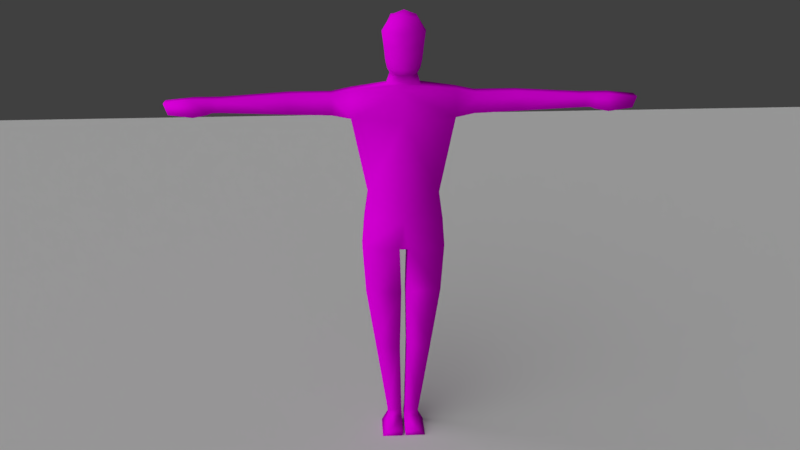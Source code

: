 # Source: Character_Posing.blend  (saved by Blender 2.79.0; exported with 4.5.12 LTS)
import bpy
from mathutils import Matrix  # noqa: F401  (used for matrix-valued properties, if any)

bpy.ops.wm.read_factory_settings(use_empty=True)
scene = bpy.context.scene
scene.name = 'Scene'

# ---- collections
col_collection_1 = bpy.data.collections.new('Collection 1'); scene.collection.children.link(col_collection_1)
col_collection_2 = bpy.data.collections.new('Collection 2'); scene.collection.children.link(col_collection_2)

# ---- images (referenced by path relative to the original .blend; pixels are not part of the script)
import os
ASSET_DIR = os.environ.get("B2B_ASSET_DIR", "")  # directory of the original .blend (textures are referenced by path, not embedded)
HERE = os.path.dirname(os.path.abspath(__file__))  # packed textures are extracted next to this script under _unpacked/

def load_image(name, relpath, width, height, colorspace="sRGB"):
    """Load a texture the original file referenced (path relative to the .blend, or extracted next to this script)."""
    p = next((c for c in (os.path.join(HERE, relpath), os.path.join(ASSET_DIR, relpath)) if relpath and os.path.exists(c)), "")
    if p:
        img = bpy.data.images.load(p, check_existing=True)
        img.name = name
    else:  # same state as the original file: an image datablock whose file is absent (Cycles renders it pink)
        img = bpy.data.images.new(name, width, height)
        img.source = "FILE"
        img.filepath = "//" + (relpath or name)
    img.colorspace_settings.name = colorspace
    return img
img_uvcharacteracagamics_png = load_image('UVCharacterAcagamics.png', 'UVCharacterAcagamics.png', 1024, 1024, 'sRGB')

# ---- materials (node trees are filled in below, after node groups)
mat_character = bpy.data.materials.new('Character')
mat_character.alpha_threshold = 0.0
mat_character.roughness = 0.5

# ---- material node trees
mat_character.use_nodes = True; mat_character.node_tree.nodes.clear()
_N = mat_character.node_tree.nodes; _L = mat_character.node_tree.links
n0 = _N.new('ShaderNodeOutputMaterial'); n0.name = 'Material Output'; n0.location = (300, 300)
n1 = _N.new('ShaderNodeBsdfDiffuse'); n1.name = 'Diffuse BSDF'; n1.location = (10, 300)
n2 = _N.new('ShaderNodeTexImage'); n2.name = 'Image Texture'; n2.location = (-180, 300)
n2.width = 140
n2.image = img_uvcharacteracagamics_png
n2.interpolation = 'Smart'
n2.extension = 'EXTEND'
_L.new(n1.outputs[0], n0.inputs[0])
_L.new(n2.outputs[0], n1.inputs[0])
n0.is_active_output = True

# ---- world
world_world = bpy.data.worlds.new('World'); scene.world = world_world
world_world.color = (0.05088, 0.05088, 0.05088)
world_world.use_sun_shadow = False
world_world.sun_shadow_jitter_overblur = 0.0
world_world.cycles.sampling_method = 'MANUAL'

# ---- cameras
cam_render_camera = bpy.data.cameras.new('Render Camera')
cam_render_camera.clip_end = 100.0
cam_render_camera.lens = 35.0
cam_render_camera.sensor_width = 32.0
cam_render_camera.sensor_height = 18.0
cam_render_camera.ortho_scale = 7.314
cam_render_camera.dof.focus_distance = 0.0

# ---- lights
light_sun = bpy.data.lights.new('Sun', 'SUN')
light_sun.transmission_factor = 0.0
light_sun.angle = 1.571
light_sun.energy = 2.0
light_sun.shadow_buffer_clip_start = 0.5
light_sun.shadow_soft_size = 1.0
light_sun.shadow_cascade_max_distance = 1000.0

# ---- meshes
me_character_mesh = bpy.data.meshes.new('Character.Mesh')
me_character_mesh.from_pydata([(-0.1419, 1.136, 0.04572), (-0.1419, 1.136, -0.007089), (-0.1163, 0.4239, -0.01424), (-0.1562, 0.6925, 0.03648), (-0.2032, 1.439, -0.01976), (-0.01694, 0.8988, 0.07454), (-0.01452, 0.4239, 0.04544), (-0.06463, 1.576, -0.006588), (-0.05203, 1.617, 0.03808), (-0.2762, 1.452, -0.02592), (-0.2762, 1.536, -0.02592), (-0.4373, 1.458, -0.02592), (-0.4373, 1.536, 0.02592), (-0.06779, 0.08549, -0.02592), (0.1587, 1.019, 0.04172), (0.1587, 1.019, -0.01146), (0.1419, 1.136, -0.007089), (0.2032, 1.552, 0.0281), (0.06442, 1.576, 0.04796), (0.2762, 1.452, -0.02592), (0.2762, 1.536, -0.02592), (0.4373, 1.458, -0.02592), (0.6989, 1.469, 0.02592), (0.6989, 1.52, -0.02592), (-0.06348, 1.638, 0.03808), (0.07013, 1.668, 0.03808), (0.05953, 1.668, -0.01565), (-0.07646, 1.727, 0.03808), (-0.08305, 1.777, 0.03808), (0.04691, 1.836, 0.03808), (0.02977, 1.617, 0.08138), (-0.06145, 1.668, 0.08138), (0.06145, 1.668, 0.08138), (0.077, 1.777, 0.08138), (-0.7314, 1.469, -0.02592), (-0.7314, 1.52, -0.02592), (-0.7482, 1.52, -0.02592), (-0.8042, 1.451, 0.02592), (-0.8042, 1.451, -0.02592), (-0.8042, 1.52, 0.02592), (-0.8979, 1.464, 0.02592), (-0.8979, 1.464, -0.02592), (-0.9121, 1.509, 0.02592), (-0.06779, 0.04832, 0.02592), (-0.004784, 0.04832, 0.02592), (-0.004784, 0.04832, -0.02592), (-0.06779, 0.04832, -0.02592), (-0.0935, -1.181e-07, 0.02592), (-0.007261, -1.181e-07, 0.02592), (-0.007261, -1.203e-07, -0.02592), (-0.0935, -1.203e-07, -0.02592), (-0.06779, 0.02847, 0.1005), (-0.004784, 0.02847, 0.1005), (-0.0935, -1.148e-07, 0.1005), (-0.007261, -1.148e-07, 0.1005), (0.01452, 0.4239, -0.02854), (0.2032, 1.439, 0.03353), (0.01694, 0.8988, 0.07454), (0.1684, 0.8988, 0.0398), (0.007261, 0.08549, 0.02592), (0.06779, 0.08549, -0.02592), (-0.009682, 0.6925, 0.05623), (-0.1684, 0.8988, -0.01452), (-0.2762, 1.452, 0.02592), (-0.6989, 1.469, -0.02592), (-0.6989, 1.52, -0.02592), (0.07646, 1.727, 0.03808), (0.06425, 1.727, -0.01565), (-0.04551, 1.638, 0.08138), (0.7314, 1.469, 0.02592), (0.7314, 1.469, -0.02592), (0.7314, 1.52, -0.02592), (0.7482, 1.52, 0.02592), (0.8042, 1.52, -0.02592), (0.8979, 1.464, -0.02592), (0.9121, 1.509, 0.02592), (0.1419, 1.136, 0.04572), (0.1163, 0.4239, -0.01424), (0.1562, 0.6925, 0.03648), (0.2032, 1.439, -0.01976), (0.01452, 0.4239, 0.04544), (0.2032, 1.552, -0.02445), (0.1163, 0.4239, 0.03894), (0.06463, 1.576, -0.006588), (0.05203, 1.617, 0.03808), (0.04873, 1.617, -0.0169), (0.009682, 0.6925, -0.02394), (0.2762, 1.536, 0.02592), (0.4373, 1.458, 0.02592), (0.4373, 1.536, 0.02592), (0.007261, 0.08549, -0.02592), (0.06779, 0.08549, 0.02592), (-0.1587, 1.019, 0.04172), (-0.1587, 1.019, -0.01146), (-0.2032, 1.552, 0.0281), (-0.2032, 1.552, -0.02445), (-0.01694, 0.8988, -0.05007), (-0.1163, 0.4239, 0.03894), (-0.06442, 1.576, 0.04796), (-0.009682, 0.6925, -0.02394), (-0.2762, 1.536, 0.02592), (-0.4373, 1.536, -0.02592), (-0.6989, 1.469, 0.02592), (-0.6989, 1.52, 0.02592), (0.06348, 1.638, 0.03808), (-0.05395, 1.638, -0.01576), (-0.07013, 1.668, 0.03808), (-0.05953, 1.668, -0.01565), (0.08305, 1.777, 0.03808), (-0.06989, 1.777, -0.01565), (-0.04691, 1.836, 0.03808), (-0.04685, 1.83, -0.01565), (-0.02977, 1.617, 0.08138), (-0.07182, 1.727, 0.08138), (0.07182, 1.727, 0.08138), (-0.077, 1.777, 0.08138), (-0.04691, 1.831, 0.08138), (0.7314, 1.52, 0.02592), (0.7482, 1.462, 0.02592), (0.7482, 1.462, -0.02592), (0.7482, 1.52, -0.02592), (0.8042, 1.451, 0.02592), (0.8042, 1.451, -0.02592), (0.8042, 1.52, 0.02592), (0.8979, 1.464, 0.02592), (0.9121, 1.509, -0.02592), (0.06779, 0.04832, 0.02592), (0.004784, 0.04832, 0.02592), (0.004784, 0.04832, -0.02592), (0.06779, 0.04832, -0.02592), (0.0935, -1.181e-07, 0.02592), (0.007261, -1.181e-07, 0.02592), (0.007261, -1.203e-07, -0.02592), (0.0935, -1.203e-07, -0.02592), (0.06779, 0.02847, 0.1005), (0.004784, 0.02847, 0.1005), (0.0935, -1.148e-07, 0.1005), (0.007261, -1.148e-07, 0.1005), (-0.01452, 0.4239, -0.02854), (-0.2032, 1.439, 0.03353), (-0.1684, 0.8988, 0.0398), (-0.1562, 0.6925, -0.01688), (-0.04873, 1.617, -0.0169), (-0.4373, 1.458, 0.02592), (-0.007261, 0.08549, -0.02592), (-0.007261, 0.08549, 0.02592), (-0.06779, 0.08549, 0.02592), (0.009682, 0.6925, 0.05623), (0.01694, 0.8988, -0.05007), (0.1562, 0.6925, -0.01688), (0.1684, 0.8988, -0.01452), (0.2762, 1.452, 0.02592), (0.4373, 1.536, -0.02592), (0.6989, 1.469, -0.02592), (0.6989, 1.52, 0.02592), (0.0, 1.019, -0.04763), (0.0, 1.136, -0.04634), (0.0, 1.019, 0.07726), (0.0, 1.136, 0.08099), (0.0, 1.439, -0.05778), (0.0, 1.439, 0.08936), (0.0, 1.552, -0.04818), (0.0, 1.552, 0.06679), (0.0, 1.576, -0.02837), (0.0, 1.576, 0.05267), (0.0, 1.617, -0.03589), (0.0, 1.617, 0.03814), (0.0, 1.638, -0.04272), (0.05395, 1.638, -0.01576), (0.0, 1.668, -0.04272), (-0.06425, 1.727, -0.01565), (0.0, 1.727, -0.04272), (0.0, 1.777, -0.04272), (0.06989, 1.777, -0.01565), (0.0, 1.854, 0.04015), (0.0, 1.833, -0.01664), (0.04685, 1.83, -0.01565), (0.0, 1.617, 0.08395), (0.0, 1.638, 0.09167), (0.04551, 1.638, 0.08138), (0.0, 1.668, 0.1007), (0.0, 1.727, 0.09387), (0.0, 1.777, 0.09514), (0.0, 1.838, 0.08398), (0.04691, 1.831, 0.08138), (-0.7314, 1.469, 0.02592), (-0.7314, 1.52, 0.02592), (-0.7482, 1.462, 0.02592), (-0.7482, 1.462, -0.02592), (-0.7482, 1.52, 0.02592), (-0.8042, 1.52, -0.02592), (-0.9121, 1.509, -0.02592)], [], [(92, 0, 1, 93), (61, 3, 97, 6), (138, 6, 145, 144), (157, 158, 0, 92), (156, 1, 4, 159), (141, 99, 138, 2), (2, 138, 144, 13), (1, 0, 139, 4), (13, 144, 45, 46), (95, 94, 98, 7), (94, 95, 10, 100), (99, 61, 6, 138), (159, 4, 95, 161), (140, 62, 141, 3), (6, 97, 146, 145), (161, 95, 7, 163), (3, 141, 2, 97), (163, 7, 142, 165), (96, 5, 61, 99), (7, 98, 8, 142), (10, 9, 11, 101), (95, 4, 9, 10), (4, 139, 63, 9), (139, 94, 100, 63), (12, 101, 65, 103), (100, 10, 101, 12), (63, 100, 12, 143), (9, 63, 143, 11), (65, 64, 34, 35), (143, 12, 103, 102), (11, 143, 102, 64), (101, 11, 64, 65), (5, 140, 3, 61), (62, 96, 99, 141), (98, 164, 166, 8), (157, 92, 140, 5), (0, 158, 160, 139), (92, 93, 62, 140), (5, 96, 148, 57), (97, 2, 13, 146), (93, 1, 156, 155), (14, 15, 16, 76), (157, 14, 76, 158), (156, 159, 79, 16), (149, 77, 55, 86), (16, 79, 56, 76), (81, 83, 18, 17), (17, 87, 20, 81), (86, 55, 80, 147), (58, 78, 149, 150), (148, 86, 147, 57), (83, 85, 84, 18), (20, 152, 21, 19), (81, 20, 19, 79), (79, 19, 151, 56), (56, 151, 87, 17), (89, 154, 23, 152), (87, 89, 152, 20), (19, 21, 88, 151), (88, 22, 154, 89), (21, 153, 22, 88), (152, 23, 153, 21), (57, 147, 78, 58), (15, 150, 148, 155), (17, 18, 164, 162), (18, 84, 166, 164), (157, 57, 58, 14), (56, 17, 162, 160), (76, 56, 160, 158), (14, 58, 150, 15), (5, 57, 157), (15, 155, 156, 16), (104, 168, 26, 25), (168, 167, 169, 26), (104, 25, 32, 179), (142, 8, 24, 105), (110, 28, 115, 116), (24, 8, 112, 68), (105, 24, 106, 107), (27, 106, 31, 113), (28, 27, 113, 115), (66, 67, 173, 108), (26, 169, 171, 67), (25, 26, 67, 66), (107, 106, 27, 170), (29, 174, 183, 184), (170, 27, 28, 109), (25, 66, 114, 32), (106, 24, 68, 31), (67, 171, 172, 173), (175, 174, 29, 176), (108, 173, 176, 29), (109, 28, 110, 111), (84, 104, 179, 30), (177, 30, 179, 178), (112, 177, 178, 68), (31, 180, 181, 113), (180, 32, 114, 181), (178, 179, 32, 180), (68, 178, 180, 31), (181, 114, 33, 182), (182, 33, 184, 183), (166, 84, 30, 177), (8, 166, 177, 112), (66, 108, 33, 114), (108, 29, 184, 33), (35, 34, 188, 36), (103, 65, 35, 186), (64, 102, 185, 34), (187, 189, 39, 37), (34, 185, 187, 188), (37, 39, 42, 40), (188, 187, 37, 38), (36, 188, 38, 190), (189, 36, 190, 39), (41, 40, 42, 191), (38, 37, 40, 41), (190, 38, 41, 191), (39, 190, 191, 42), (35, 36, 189, 186), (46, 45, 49, 50), (145, 146, 43, 44), (146, 13, 46, 43), (144, 145, 44, 45), (50, 49, 48, 47), (47, 48, 54, 53), (43, 46, 50, 47), (45, 44, 48, 49), (52, 51, 53, 54), (48, 44, 52, 54), (44, 43, 51, 52), (43, 47, 53, 51), (55, 90, 59, 80), (77, 60, 90, 55), (80, 59, 91, 82), (23, 71, 70, 153), (82, 91, 60, 77), (93, 155, 96, 62), (71, 120, 119, 70), (154, 117, 71, 23), (22, 69, 117, 154), (153, 70, 69, 22), (118, 121, 123, 72), (69, 118, 72, 117), (70, 119, 118, 69), (121, 124, 75, 123), (120, 73, 122, 119), (72, 123, 73, 120), (74, 125, 75, 124), (122, 74, 124, 121), (73, 125, 74, 122), (123, 75, 125, 73), (71, 117, 72, 120), (147, 80, 82, 78), (60, 129, 128, 90), (159, 161, 81, 79), (161, 163, 83, 81), (78, 82, 77, 149), (142, 105, 167, 165), (163, 165, 85, 83), (151, 88, 89, 87), (150, 149, 86, 148), (94, 162, 164, 98), (139, 160, 162, 94), (155, 148, 96), (105, 107, 169, 167), (85, 168, 104, 84), (165, 167, 168, 85), (107, 170, 171, 169), (109, 111, 175, 172), (110, 116, 183, 174), (170, 109, 172, 171), (175, 111, 110, 174), (181, 182, 115, 113), (182, 183, 116, 115), (119, 122, 121, 118), (129, 133, 132, 128), (59, 127, 126, 91), (91, 126, 129, 60), (90, 128, 127, 59), (133, 130, 131, 132), (130, 136, 137, 131), (126, 130, 133, 129), (128, 132, 131, 127), (135, 137, 136, 134), (131, 137, 135, 127), (127, 135, 134, 126), (126, 134, 136, 130), (173, 172, 175, 176), (102, 103, 186, 185), (185, 186, 189, 187)])
me_character_mesh.polygons.foreach_set('use_smooth', [True] * 191)
_uv = me_character_mesh.uv_layers.new(name='UVMap')
_uv.uv.foreach_set('vector', [0.6, 0.6888, 0.6562, 0.6845, 0.6555, 0.7097, 0.6009, 0.7134, 0.7161, 0.8326, 0.721, 0.8993, 0.5978, 0.8931, 0.5931, 0.8464, 0.5881, 0.8125, 0.5931, 0.8464, 0.4322, 0.8597, 0.43, 0.8352, 0.6016, 0.6135, 0.6564, 0.6135, 0.6562, 0.6845, 0.6, 0.6888, 0.1474, 0.632, 0.1472, 0.5654, 0.2881, 0.5368, 0.2887, 0.632, 0.72, 0.9232, 0.7101, 0.9889, 0.5883, 0.9646, 0.5966, 0.9177, 0.5966, 0.9177, 0.5883, 0.9646, 0.4303, 0.9426, 0.4334, 0.9139, 0.6555, 0.7097, 0.6562, 0.6845, 0.8021, 0.7063, 0.7994, 0.7312, 0.4334, 0.9139, 0.4303, 0.9426, 0.413, 0.942, 0.4159, 0.9128, 0.875, 0.7115, 0.8525, 0.705, 0.8614, 0.6423, 0.8847, 0.6491, 0.3638, 0.5315, 0.3401, 0.5362, 0.3328, 0.5027, 0.3562, 0.4981, 0.7111, 0.796, 0.7161, 0.8326, 0.5931, 0.8464, 0.5881, 0.8125, 0.2887, 0.632, 0.2881, 0.5368, 0.3401, 0.5362, 0.3422, 0.632, 0.8148, 0.9015, 0.8137, 0.9266, 0.72, 0.9232, 0.721, 0.8993, 0.5931, 0.8464, 0.5978, 0.8931, 0.4341, 0.8889, 0.4322, 0.8597, 0.3422, 0.632, 0.3401, 0.5362, 0.358, 0.5999, 0.3545, 0.632, 0.721, 0.8993, 0.72, 0.9232, 0.5966, 0.9177, 0.5978, 0.8931, 0.948, 0.2302, 0.9532, 0.3328, 0.891, 0.3083, 0.8868, 0.2302, 0.8059, 0.783, 0.8117, 0.8292, 0.7161, 0.8326, 0.7111, 0.796, 0.07886, 0.3847, 0.04076, 0.3195, 0.09783, 0.3019, 0.1377, 0.3669, 0.3905, 0.9051, 0.3905, 0.9445, 0.3156, 0.9417, 0.3161, 0.9057, 0.3401, 0.5362, 0.2881, 0.5368, 0.2942, 0.5031, 0.3328, 0.5027, 0.4296, 0.4939, 0.4111, 0.51, 0.3913, 0.482, 0.4092, 0.4663, 0.4111, 0.51, 0.3638, 0.5315, 0.3562, 0.4981, 0.3913, 0.482, 0.3158, 0.882, 0.3161, 0.9057, 0.1955, 0.9088, 0.1949, 0.8845, 0.3901, 0.8808, 0.3905, 0.9051, 0.3161, 0.9057, 0.3158, 0.882, 0.3893, 0.8415, 0.3901, 0.8808, 0.3158, 0.882, 0.3141, 0.8457, 0.3905, 0.9445, 0.3895, 0.9688, 0.3142, 0.9658, 0.3156, 0.9417, 0.1467, 0.8601, 0.1442, 0.8845, 0.1281, 0.8833, 0.1312, 0.8585, 0.3141, 0.8457, 0.3158, 0.882, 0.1949, 0.8845, 0.193, 0.8609, 0.3156, 0.9417, 0.3142, 0.9658, 0.1928, 0.9565, 0.1947, 0.9325, 0.3161, 0.9057, 0.3156, 0.9417, 0.1947, 0.9325, 0.1955, 0.9088, 0.8117, 0.8292, 0.8148, 0.9015, 0.721, 0.8993, 0.7161, 0.8326, 0.8137, 0.9266, 0.8059, 0.9972, 0.7101, 0.9889, 0.72, 0.9232, 0.04076, 0.3195, 0.03841, 0.2302, 0.0973, 0.2302, 0.09783, 0.3019, 0.6016, 0.6135, 0.6, 0.6888, 0.5444, 0.6922, 0.5458, 0.6214, 0.6562, 0.6845, 0.6564, 0.6135, 0.7984, 0.6135, 0.8021, 0.7063, 0.6, 0.6888, 0.6009, 0.7134, 0.5455, 0.7172, 0.5444, 0.6922, 0.5458, 0.6214, 0.4995, 0.6214, 0.4995, 0.6057, 0.5458, 0.6057, 0.5978, 0.8931, 0.5966, 0.9177, 0.4334, 0.9139, 0.4341, 0.8889, 0.09247, 0.5578, 0.1472, 0.5654, 0.1474, 0.632, 0.09287, 0.632, 0.6, 0.5383, 0.6009, 0.5137, 0.6555, 0.5174, 0.6562, 0.5426, 0.6016, 0.6135, 0.6, 0.5383, 0.6562, 0.5426, 0.6564, 0.6135, 0.1474, 0.632, 0.2887, 0.632, 0.2881, 0.7271, 0.1472, 0.6985, 0.72, 0.9232, 0.5966, 0.9177, 0.5883, 0.9646, 0.7101, 0.9889, 0.6555, 0.5174, 0.7994, 0.4958, 0.8021, 0.5208, 0.6562, 0.5426, 0.875, 0.5156, 0.8847, 0.578, 0.8614, 0.5848, 0.8525, 0.5221, 0.3638, 0.7324, 0.3562, 0.7658, 0.3328, 0.7612, 0.3401, 0.7277, 0.7111, 0.796, 0.5881, 0.8125, 0.5931, 0.8464, 0.7161, 0.8326, 0.8148, 0.9015, 0.721, 0.8993, 0.72, 0.9232, 0.8137, 0.9266, 0.8059, 0.783, 0.7111, 0.796, 0.7161, 0.8326, 0.8117, 0.8292, 0.07884, 0.07573, 0.1376, 0.09352, 0.09782, 0.1585, 0.04075, 0.1409, 0.3905, 0.9049, 0.3162, 0.9055, 0.3157, 0.9416, 0.3906, 0.9442, 0.3401, 0.7277, 0.3328, 0.7612, 0.2942, 0.7609, 0.2881, 0.7271, 0.4296, 0.7701, 0.4092, 0.7977, 0.3913, 0.782, 0.4111, 0.7539, 0.4111, 0.7539, 0.3913, 0.782, 0.3562, 0.7658, 0.3638, 0.7324, 0.3158, 0.8819, 0.195, 0.8845, 0.1956, 0.9088, 0.3162, 0.9055, 0.3902, 0.8805, 0.3158, 0.8819, 0.3162, 0.9055, 0.3905, 0.9049, 0.3906, 0.9442, 0.3157, 0.9416, 0.3144, 0.9656, 0.3897, 0.9685, 0.314, 0.8456, 0.193, 0.8609, 0.195, 0.8845, 0.3158, 0.8819, 0.3157, 0.9416, 0.1948, 0.9325, 0.193, 0.9565, 0.3144, 0.9656, 0.3162, 0.9055, 0.1956, 0.9088, 0.1948, 0.9325, 0.3157, 0.9416, 0.8117, 0.8292, 0.7161, 0.8326, 0.721, 0.8993, 0.8148, 0.9015, 0.09247, 0.7062, 0.0366, 0.7102, 0.03699, 0.6399, 0.09287, 0.632, 0.8525, 0.5221, 0.8614, 0.5848, 0.8609, 0.6135, 0.8493, 0.6135, 0.04075, 0.1409, 0.09782, 0.1585, 0.0973, 0.2302, 0.03841, 0.2302, 0.6016, 0.6135, 0.5458, 0.6057, 0.5444, 0.5348, 0.6, 0.5383, 0.8021, 0.5208, 0.8525, 0.5221, 0.8493, 0.6135, 0.7984, 0.6135, 0.6562, 0.5426, 0.8021, 0.5208, 0.7984, 0.6135, 0.6564, 0.6135, 0.6, 0.5383, 0.5444, 0.5348, 0.5455, 0.5099, 0.6009, 0.5137, 0.5458, 0.6214, 0.5458, 0.6057, 0.6016, 0.6135, 0.09247, 0.7062, 0.09287, 0.632, 0.1474, 0.632, 0.1472, 0.6985, 0.1794, 0.1141, 0.1603, 0.04395, 0.2015, 0.0352, 0.2172, 0.1057, 0.8576, 0.1424, 0.8541, 0.2302, 0.8115, 0.2302, 0.8133, 0.1337, 0.1794, 0.1141, 0.2172, 0.1057, 0.2257, 0.1581, 0.1881, 0.1727, 0.1298, 0.4112, 0.1473, 0.3374, 0.1794, 0.3463, 0.1603, 0.4164, 0.4379, 0.3556, 0.3513, 0.3644, 0.3475, 0.3165, 0.4222, 0.2963, 0.1794, 0.3463, 0.1473, 0.3374, 0.1575, 0.2704, 0.1881, 0.2876, 0.1603, 0.4164, 0.1794, 0.3463, 0.2172, 0.3547, 0.2015, 0.4252, 0.2899, 0.3642, 0.2172, 0.3547, 0.2257, 0.3023, 0.2932, 0.3123, 0.3513, 0.3644, 0.2899, 0.3642, 0.2932, 0.3123, 0.3475, 0.3165, 0.2899, 0.09614, 0.2842, 0.02345, 0.3559, 0.02369, 0.3513, 0.09601, 0.8133, 0.1337, 0.8115, 0.2302, 0.7257, 0.2302, 0.7243, 0.1274, 0.2172, 0.1057, 0.2015, 0.0352, 0.2842, 0.02345, 0.2899, 0.09614, 0.2015, 0.4252, 0.2172, 0.3547, 0.2899, 0.3642, 0.2842, 0.4369, 0.4883, 0.1596, 0.4875, 0.2302, 0.4278, 0.2302, 0.4222, 0.1641, 0.2842, 0.4369, 0.2899, 0.3642, 0.3513, 0.3644, 0.3559, 0.4367, 0.2172, 0.1057, 0.2899, 0.09614, 0.2932, 0.1481, 0.2257, 0.1581, 0.2172, 0.3547, 0.1794, 0.3463, 0.1881, 0.2876, 0.2257, 0.3023, 0.7243, 0.1274, 0.7257, 0.2302, 0.6546, 0.2302, 0.6482, 0.1224, 0.5685, 0.2302, 0.4875, 0.2302, 0.4883, 0.1596, 0.5706, 0.1611, 0.3513, 0.09601, 0.3559, 0.02369, 0.4358, 0.02952, 0.4379, 0.1048, 0.3559, 0.4367, 0.3513, 0.3644, 0.4379, 0.3556, 0.4358, 0.4309, 0.1472, 0.123, 0.1794, 0.1141, 0.1881, 0.1727, 0.1575, 0.19, 0.1583, 0.2302, 0.1575, 0.19, 0.1881, 0.1727, 0.1872, 0.2302, 0.1575, 0.2704, 0.1583, 0.2302, 0.1872, 0.2302, 0.1881, 0.2876, 0.2257, 0.3023, 0.2227, 0.2302, 0.2927, 0.2302, 0.2932, 0.3123, 0.2227, 0.2302, 0.2257, 0.1581, 0.2932, 0.1481, 0.2927, 0.2302, 0.1872, 0.2302, 0.1881, 0.1727, 0.2257, 0.1581, 0.2227, 0.2302, 0.1881, 0.2876, 0.1872, 0.2302, 0.2227, 0.2302, 0.2257, 0.3023, 0.2927, 0.2302, 0.2932, 0.1481, 0.3475, 0.1439, 0.3518, 0.2302, 0.3518, 0.2302, 0.3475, 0.1439, 0.4222, 0.1641, 0.4278, 0.2302, 0.0973, 0.2302, 0.09782, 0.1585, 0.1575, 0.19, 0.1583, 0.2302, 0.09783, 0.3019, 0.0973, 0.2302, 0.1583, 0.2302, 0.1575, 0.2704, 0.2899, 0.09614, 0.3513, 0.09601, 0.3475, 0.1439, 0.2932, 0.1481, 0.3513, 0.09601, 0.4379, 0.1048, 0.4222, 0.1641, 0.3475, 0.1439, 0.1312, 0.8585, 0.1281, 0.8833, 0.1198, 0.8843, 0.1235, 0.8575, 0.1452, 0.9333, 0.1467, 0.9578, 0.1314, 0.9588, 0.13, 0.9343, 0.1442, 0.8845, 0.1437, 0.9091, 0.128, 0.9093, 0.1281, 0.8833, 0.1194, 0.908, 0.1222, 0.9348, 0.09654, 0.9361, 0.09474, 0.9069, 0.1281, 0.8833, 0.128, 0.9093, 0.1194, 0.908, 0.1198, 0.8843, 0.09474, 0.9069, 0.09654, 0.9361, 0.04669, 0.932, 0.05327, 0.9105, 0.1198, 0.8843, 0.1194, 0.908, 0.09474, 0.9069, 0.0951, 0.8857, 0.1235, 0.8575, 0.1198, 0.8843, 0.0951, 0.8857, 0.096, 0.8545, 0.1222, 0.9348, 0.1234, 0.9592, 0.09627, 0.9601, 0.09654, 0.9361, 0.02293, 0.955, 0.02463, 0.9305, 0.04669, 0.932, 0.04498, 0.9565, 0.0951, 0.8857, 0.09474, 0.9069, 0.05327, 0.9105, 0.05223, 0.8849, 0.096, 0.8545, 0.0951, 0.8857, 0.05223, 0.8849, 0.04368, 0.8637, 0.09654, 0.9361, 0.09627, 0.9601, 0.04498, 0.9565, 0.04669, 0.932, 0.1314, 0.9588, 0.1234, 0.9592, 0.1222, 0.9348, 0.13, 0.9343, 0.8767, 0.9428, 0.8563, 0.9637, 0.8731, 0.9785, 0.901, 0.9499, 0.4322, 0.8597, 0.4341, 0.8889, 0.4168, 0.8892, 0.4146, 0.8604, 0.4341, 0.8889, 0.4334, 0.9139, 0.4159, 0.9128, 0.4168, 0.8892, 0.43, 0.8352, 0.4322, 0.8597, 0.4146, 0.8604, 0.413, 0.8365, 0.9711, 0.8691, 0.9543, 0.8329, 0.9325, 0.843, 0.9493, 0.8793, 0.9493, 0.8793, 0.9325, 0.843, 0.9011, 0.8576, 0.918, 0.8938, 0.8834, 0.9197, 0.8767, 0.9428, 0.901, 0.9499, 0.9078, 0.9269, 0.8601, 0.8101, 0.8683, 0.8327, 0.8893, 0.8251, 0.8811, 0.8025, 0.8887, 0.8621, 0.901, 0.8886, 0.918, 0.8938, 0.9011, 0.8576, 0.8893, 0.8251, 0.8683, 0.8327, 0.8887, 0.8621, 0.9011, 0.8576, 0.8562, 0.8772, 0.8685, 0.9036, 0.901, 0.8886, 0.8887, 0.8621, 0.8834, 0.9197, 0.9078, 0.9269, 0.918, 0.8938, 0.901, 0.8886, 0.5881, 0.8125, 0.43, 0.8352, 0.4322, 0.8597, 0.5931, 0.8464, 0.5966, 0.9177, 0.4334, 0.9139, 0.4303, 0.9426, 0.5883, 0.9646, 0.5931, 0.8464, 0.4322, 0.8597, 0.4341, 0.8889, 0.5978, 0.8931, 0.1467, 0.8601, 0.1312, 0.8585, 0.1281, 0.8833, 0.1442, 0.8845, 0.5978, 0.8931, 0.4341, 0.8889, 0.4334, 0.9139, 0.5966, 0.9177, 0.09247, 0.5578, 0.09287, 0.632, 0.03699, 0.624, 0.0366, 0.5537, 0.1312, 0.8585, 0.1235, 0.8575, 0.1198, 0.8843, 0.1281, 0.8833, 0.1452, 0.9333, 0.13, 0.9343, 0.1314, 0.9588, 0.1467, 0.9578, 0.1437, 0.9091, 0.128, 0.9093, 0.13, 0.9343, 0.1452, 0.9333, 0.1442, 0.8845, 0.1281, 0.8833, 0.128, 0.9093, 0.1437, 0.9091, 0.1194, 0.908, 0.09474, 0.9069, 0.09654, 0.9361, 0.1222, 0.9348, 0.128, 0.9093, 0.1194, 0.908, 0.1222, 0.9348, 0.13, 0.9343, 0.1281, 0.8833, 0.1198, 0.8843, 0.1194, 0.908, 0.128, 0.9093, 0.09474, 0.9069, 0.05327, 0.9105, 0.04669, 0.932, 0.09654, 0.9361, 0.1235, 0.8575, 0.096, 0.8545, 0.0951, 0.8857, 0.1198, 0.8843, 0.1222, 0.9348, 0.09654, 0.9361, 0.09627, 0.9601, 0.1234, 0.9592, 0.02293, 0.955, 0.04498, 0.9565, 0.04669, 0.932, 0.02463, 0.9305, 0.0951, 0.8857, 0.05223, 0.8849, 0.05327, 0.9105, 0.09474, 0.9069, 0.096, 0.8545, 0.04368, 0.8637, 0.05223, 0.8849, 0.0951, 0.8857, 0.09654, 0.9361, 0.04669, 0.932, 0.04498, 0.9565, 0.09627, 0.9601, 0.1314, 0.9588, 0.13, 0.9343, 0.1222, 0.9348, 0.1234, 0.9592, 0.7161, 0.8326, 0.5931, 0.8464, 0.5978, 0.8931, 0.721, 0.8993, 0.4334, 0.9139, 0.4159, 0.9128, 0.413, 0.942, 0.4303, 0.9426, 0.2887, 0.632, 0.3422, 0.632, 0.3401, 0.7277, 0.2881, 0.7271, 0.3422, 0.632, 0.3545, 0.632, 0.358, 0.664, 0.3401, 0.7277, 0.721, 0.8993, 0.5978, 0.8931, 0.5966, 0.9177, 0.72, 0.9232, 0.891, 0.3083, 0.8576, 0.318, 0.8541, 0.2302, 0.8868, 0.2302, 0.948, 0.2302, 0.8868, 0.2302, 0.891, 0.1521, 0.9532, 0.1275, 0.3893, 0.8412, 0.314, 0.8456, 0.3158, 0.8819, 0.3902, 0.8805, 0.8137, 0.9266, 0.72, 0.9232, 0.7101, 0.9889, 0.8059, 0.9972, 0.8525, 0.705, 0.8493, 0.6135, 0.8609, 0.6135, 0.8614, 0.6423, 0.8021, 0.7063, 0.7984, 0.6135, 0.8493, 0.6135, 0.8525, 0.705, 0.09287, 0.632, 0.03699, 0.6399, 0.03699, 0.624, 0.8576, 0.318, 0.8133, 0.3267, 0.8115, 0.2302, 0.8541, 0.2302, 0.1297, 0.04915, 0.1603, 0.04395, 0.1794, 0.1141, 0.1472, 0.123, 0.8868, 0.2302, 0.8541, 0.2302, 0.8576, 0.1424, 0.891, 0.1521, 0.8133, 0.3267, 0.7243, 0.3329, 0.7257, 0.2302, 0.8115, 0.2302, 0.6482, 0.3379, 0.5706, 0.2993, 0.5685, 0.2302, 0.6546, 0.2302, 0.4883, 0.3008, 0.4222, 0.2963, 0.4278, 0.2302, 0.4875, 0.2302, 0.7243, 0.3329, 0.6482, 0.3379, 0.6546, 0.2302, 0.7257, 0.2302, 0.5685, 0.2302, 0.5706, 0.2993, 0.4883, 0.3008, 0.4875, 0.2302, 0.2927, 0.2302, 0.3518, 0.2302, 0.3475, 0.3165, 0.2932, 0.3123, 0.3518, 0.2302, 0.4278, 0.2302, 0.4222, 0.2963, 0.3475, 0.3165, 0.1198, 0.8843, 0.0951, 0.8857, 0.09474, 0.9069, 0.1194, 0.908, 0.8766, 0.9428, 0.901, 0.9499, 0.8731, 0.9785, 0.8562, 0.9637, 0.4322, 0.8597, 0.4146, 0.8604, 0.4168, 0.8892, 0.4341, 0.8889, 0.4341, 0.8889, 0.4168, 0.8892, 0.4159, 0.9128, 0.4334, 0.9139, 0.43, 0.8352, 0.413, 0.8365, 0.4146, 0.8604, 0.4322, 0.8597, 0.9711, 0.8692, 0.9493, 0.8793, 0.9325, 0.843, 0.9543, 0.8329, 0.9493, 0.8793, 0.918, 0.8938, 0.9011, 0.8576, 0.9325, 0.843, 0.8834, 0.9197, 0.9077, 0.9269, 0.901, 0.9499, 0.8766, 0.9428, 0.8601, 0.8101, 0.8812, 0.8025, 0.8894, 0.8251, 0.8683, 0.8327, 0.8887, 0.8621, 0.9011, 0.8576, 0.918, 0.8938, 0.901, 0.8886, 0.8894, 0.8251, 0.9011, 0.8576, 0.8887, 0.8621, 0.8683, 0.8327, 0.8562, 0.8771, 0.8887, 0.8621, 0.901, 0.8886, 0.8685, 0.9036, 0.8834, 0.9197, 0.901, 0.8886, 0.918, 0.8938, 0.9077, 0.9269, 0.6482, 0.1224, 0.6546, 0.2302, 0.5685, 0.2302, 0.5706, 0.1611, 0.1437, 0.9091, 0.1452, 0.9333, 0.13, 0.9343, 0.128, 0.9093, 0.128, 0.9093, 0.13, 0.9343, 0.1222, 0.9348, 0.1194, 0.908])
me_character_mesh.materials.append(mat_character)
me_character_mesh.use_remesh_preserve_volume = False
me_character_mesh.use_remesh_preserve_attributes = False
me_character_mesh.use_mirror_vertex_groups = False
me_character_mesh.update()
me_ground_mesh = bpy.data.meshes.new('Ground.Mesh')
me_ground_mesh.from_pydata([(-1.0, -1.0, 0.0), (1.0, -1.0, 0.0), (-1.0, 1.0, 0.0), (1.0, 1.0, 0.0)], [], [(0, 1, 3, 2)])
me_ground_mesh.use_remesh_preserve_volume = False
me_ground_mesh.use_remesh_preserve_attributes = False
me_ground_mesh.use_mirror_vertex_groups = False
me_ground_mesh.update()
arm_armature = bpy.data.armatures.new('Armature')  # bones are not reproduced

# ---- objects
ob_character_controller = bpy.data.objects.new('Character Controller', arm_armature)
ob_character = bpy.data.objects.new('Character', me_character_mesh)
ob_sun = bpy.data.objects.new('Sun', light_sun)
ob_render_camera = bpy.data.objects.new('Render Camera', cam_render_camera)
ob_ground = bpy.data.objects.new('Ground', me_ground_mesh)

# ---- transforms, parenting, visibility, modifiers, constraints
ob_character_controller.location = (0.0, 0.0, 0.9244)
ob_character_controller.show_in_front = True
ob_character_controller.lineart.crease_threshold = 0.0
ob_character.parent = ob_character_controller
ob_character.matrix_parent_inverse = Matrix(((1.0, 0.0, 0.0, 0.0), (0.0, 1.0, 0.0, 0.0), (0.0, 0.0, 1.0, -0.9244), (0.0, 0.0, 0.0, 1.0)))
ob_character.location = (0.0, 0.0, 0.0)
ob_character.rotation_euler = (1.571, 0.0, 0.0)
ob_character.lineart.crease_threshold = 0.0
_vg = ob_character.vertex_groups.new(name='Hips')
for _i, _w in zip([0, 1, 5, 14, 15, 16, 57, 58, 62, 76, 92, 93, 96, 140, 148, 150, 155, 156, 157, 158], [0.9043, 0.9059, 0.859, 0.8161, 0.8107, 0.9093, 0.8888, 0.2646, 0.1671, 0.9069, 0.8006, 0.7806, 0.1635, 0.2293, 0.8352, 0.2582, 0.9738, 0.9888, 0.9794, 0.9668]): _vg.add([_i], _w, 'REPLACE')
_vg = ob_character.vertex_groups.new(name='Spine')
for _i, _w in zip([4, 7, 8, 17, 18, 56, 79, 81, 83, 84, 85, 94, 95, 98, 139, 142, 159, 160, 161, 162, 163, 164, 165, 166], [0.03377, 0.6165, 0.1322, 0.05205, 0.4189, 0.04328, 0.03377, 0.02736, 0.6166, 0.1313, 0.1254, 0.05206, 0.02734, 0.4189, 0.04328, 0.1239, 1.0, 0.8929, 0.8943, 0.7942, 0.1673, 0.4771, 0.03262, 0.08937]): _vg.add([_i], _w, 'REPLACE')
_vg = ob_character.vertex_groups.new(name='Head')
for _i, _w in zip([8, 24, 25, 26, 27, 28, 29, 30, 31, 32, 33, 66, 67, 68, 84, 85, 104, 105, 106, 107, 108, 109, 110, 111, 112, 113, 114, 115, 116, 142, 165, 166, 167, 168, 169, 170, 171, 172, 173, 174, 175, 176, 177, 178, 179, 180, 181, 182, 183, 184], [0.8161, 0.9102, 0.9636, 0.9744, 0.9903, 0.9967, 0.9991, 0.9227, 0.9704, 0.9696, 0.996, 0.9905, 0.9943, 0.9446, 0.8169, 0.8441, 0.9124, 0.9309, 0.9627, 0.9747, 0.9967, 0.9981, 0.9991, 0.9995, 0.9129, 0.9902, 0.9901, 0.996, 0.9984, 0.846, 0.9525, 0.9099, 0.9774, 0.9292, 0.9917, 0.9943, 0.9984, 0.9996, 0.9981, 0.9995, 1.0, 0.9995, 0.9324, 0.9538, 0.9445, 0.9739, 0.9913, 0.9966, 0.9987, 0.9984]): _vg.add([_i], _w, 'REPLACE')
_vg = ob_character.vertex_groups.new(name='Arm.R')
_vg.add([4, 9, 10, 11, 12, 63, 94, 95, 100, 101, 139, 143], 1.0, 'REPLACE')
_vg = ob_character.vertex_groups.new(name='Forearm.R')
for _i, _w in zip([34, 35, 36, 64, 65, 102, 103, 185, 186, 187, 188, 189], [0.2031, 0.1943, 0.06029, 0.9435, 0.9424, 0.9387, 0.9467, 0.1929, 0.1957, 0.06757, 0.07109, 0.06172]): _vg.add([_i], _w, 'REPLACE')
_vg = ob_character.vertex_groups.new(name='Hand.R')
for _i, _w in zip([34, 35, 36, 37, 38, 39, 40, 41, 42, 64, 65, 102, 103, 185, 186, 187, 188, 189, 190, 191], [0.7951, 0.8039, 0.9392, 0.992, 0.9915, 0.9957, 0.9993, 0.9993, 0.9999, 0.04627, 0.04766, 0.05232, 0.04041, 0.8053, 0.8027, 0.9318, 0.9283, 0.9377, 0.9957, 0.9998]): _vg.add([_i], _w, 'REPLACE')
_vg = ob_character.vertex_groups.new(name='Arm.L')
_vg.add([17, 19, 20, 21, 56, 79, 81, 87, 88, 89, 151, 152], 1.0, 'REPLACE')
_vg = ob_character.vertex_groups.new(name='Forearm.L')
for _i, _w in zip([22, 23, 69, 70, 71, 72, 117, 118, 119, 120, 153, 154], [0.9387, 0.9424, 0.1929, 0.2031, 0.1943, 0.06172, 0.1957, 0.06757, 0.07109, 0.06029, 0.9435, 0.9467]): _vg.add([_i], _w, 'REPLACE')
_vg = ob_character.vertex_groups.new(name='Hand.L')
for _i, _w in zip([22, 23, 69, 70, 71, 72, 73, 74, 75, 117, 118, 119, 120, 121, 122, 123, 124, 125, 153, 154], [0.05232, 0.04766, 0.8053, 0.7951, 0.8039, 0.9377, 0.9957, 0.9993, 0.9999, 0.8027, 0.9318, 0.9283, 0.9392, 0.992, 0.9915, 0.9957, 0.9993, 0.9998, 0.04627, 0.04041]): _vg.add([_i], _w, 'REPLACE')
_vg = ob_character.vertex_groups.new(name='Thigh.R')
_vg.add([2, 3, 5, 6, 61, 62, 96, 97, 99, 138, 140, 141], 1.0, 'REPLACE')
_vg = ob_character.vertex_groups.new(name='Leg.R')
for _i, _w in zip([2, 6, 13, 43, 44, 45, 46, 47, 48, 49, 50, 51, 52, 53, 54, 97, 138, 144, 145, 146], [0.9791, 0.9891, 0.9648, 0.1164, 0.1809, 0.2126, 0.1186, 0.02406, 0.05573, 0.05132, 0.01825, 0.1022, 0.1743, 0.07983, 0.2464, 0.9783, 0.9935, 0.9503, 0.9462, 0.9691]): _vg.add([_i], _w, 'REPLACE')
_vg = ob_character.vertex_groups.new(name='Foot.R')
for _i, _w in zip([13, 43, 44, 45, 46, 47, 48, 49, 50, 51, 52, 53, 54, 144, 145, 146], [0.02019, 0.8836, 0.8191, 0.7874, 0.8813, 0.963, 0.9443, 0.9487, 0.9659, 0.8978, 0.8257, 0.9202, 0.7536, 0.04941, 0.05373, 0.01152]): _vg.add([_i], _w, 'REPLACE')
_vg = ob_character.vertex_groups.new(name='Thigh.L')
_vg.add([55, 57, 58, 77, 78, 80, 82, 86, 147, 148, 149, 150], 1.0, 'REPLACE')
_vg = ob_character.vertex_groups.new(name='Leg.L')
for _i, _w in zip([55, 59, 60, 77, 80, 82, 90, 91, 126, 127, 128, 129, 130, 131, 132, 133, 134, 135, 136, 137], [0.9935, 0.9462, 0.9648, 0.9791, 0.9891, 0.9783, 0.9503, 0.9691, 0.1164, 0.1809, 0.2126, 0.1186, 0.02406, 0.05573, 0.05132, 0.01825, 0.1022, 0.1743, 0.07983, 0.2464]): _vg.add([_i], _w, 'REPLACE')
_vg = ob_character.vertex_groups.new(name='Foot.L')
for _i, _w in zip([59, 60, 90, 91, 126, 127, 128, 129, 130, 131, 132, 133, 134, 135, 136, 137], [0.05373, 0.02019, 0.04941, 0.01152, 0.8836, 0.8191, 0.7874, 0.8813, 0.963, 0.9443, 0.9487, 0.9659, 0.8978, 0.8257, 0.9202, 0.7536]): _vg.add([_i], _w, 'REPLACE')
_m = ob_character.modifiers.new('Armature', 'ARMATURE')
_m.object = ob_character_controller
ob_sun.location = (-0.307, -0.6663, 0.9491)
ob_sun.rotation_euler = (3.927, -2.356, -3.496)
ob_sun.lineart.crease_threshold = 0.0
ob_render_camera.location = (-0.2094, -3.292, 2.4)
ob_render_camera.rotation_euler = (1.163, 4.894e-06, -0.05995)
ob_render_camera.lock_rotations_4d = False
ob_render_camera.empty_display_type = 'ARROWS'
ob_render_camera.color = (0.0, 0.0, 0.0, 0.0)
ob_render_camera.display_type = 'WIRE'
ob_render_camera.lineart.crease_threshold = 0.0
ob_ground.location = (0.0, 0.0, 0.0)
ob_ground.scale = (5.0, 5.0, 5.0)
ob_ground.lineart.crease_threshold = 0.0

# ---- collection membership
col_collection_1.objects.link(ob_character_controller)
col_collection_1.objects.link(ob_character)
col_collection_1.objects.link(ob_sun)
col_collection_1.objects.link(ob_render_camera)
col_collection_2.objects.link(ob_ground)

# ---- scene / render settings (as saved in the file)
scene.camera = ob_render_camera
scene.frame_start = 1; scene.frame_end = 300; scene.frame_set(1)
scene.render.engine = 'CYCLES'
scene.render.image_settings.compression = 0
scene.render.fps = 60
scene.render.dither_intensity = 0.0
scene.render.use_compositing = False
scene.render.use_sequencer = False
scene.cycles.samples = 128
scene.cycles.sampling_pattern = 'TABULATED_SOBOL'
scene.cycles.use_adaptive_sampling = False
scene.cycles.use_light_tree = False
scene.cycles.blur_glossy = 0.0
scene.cycles.sample_clamp_indirect = 0.1
scene.view_settings.view_transform = 'Standard'
bpy.context.view_layer.update()
